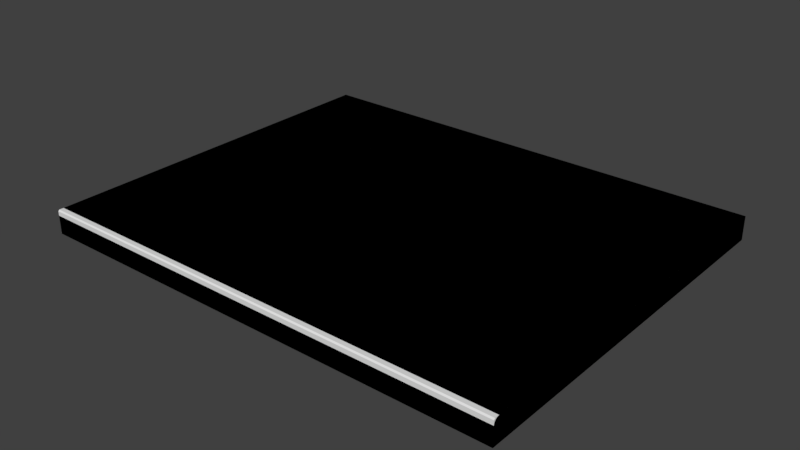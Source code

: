 # Source: Countertop.blend  (saved by Blender 2.78.0; exported with 4.5.12 LTS)
import bpy
from mathutils import Matrix  # noqa: F401  (used for matrix-valued properties, if any)

bpy.ops.wm.read_factory_settings(use_empty=True)
scene = bpy.context.scene
scene.name = 'Scene'

# ---- collections
col_collection_1 = bpy.data.collections.new('Collection 1'); scene.collection.children.link(col_collection_1)

# ---- world
world_world = bpy.data.worlds.new('World'); scene.world = world_world
world_world.color = (0.05088, 0.05088, 0.05088)
world_world.use_sun_shadow = False
world_world.sun_shadow_jitter_overblur = 0.0
world_world.cycles.sampling_method = 'MANUAL'

# ---- meshes
me_base_point = bpy.data.meshes.new('Base Point')
me_base_point.from_pydata([(0.0, 0.0, 0.0)], [], [])
me_base_point.use_remesh_preserve_volume = False
me_base_point.use_remesh_preserve_attributes = False
me_base_point.use_mirror_vertex_groups = False
me_base_point.update()
me_cove_dupont = bpy.data.meshes.new('Cove Dupont')
me_cove_dupont.from_pydata([(0.0, 0.0, 0.0), (0.0, -0.5715, 0.0), (0.762, -0.5715, 0.0), (0.762, 0.0, 0.0), (0.0, 0.0, 0.0381), (0.0, -0.5715, 0.0381), (0.762, -0.5715, 0.0381), (0.762, 0.0, 0.0381), (0.0, 0.0, 0.02368), (0.762, 0.0, 0.02368), (0.0, -0.5926, 0.0), (0.762, -0.5926, 0.0), (0.0, -0.5926, 0.02368), (0.762, -0.5926, 0.02368), (0.0, -0.5715, 0.01184), (0.762, -0.5715, 0.01184), (0.762, 0.0, 0.01184), (0.0, 0.0, 0.01184), (0.0, -0.5926, 0.01184), (0.762, -0.5926, 0.01184), (0.0, -0.6096, 0.0), (0.762, -0.6096, 0.0), (0.0, -0.585, 0.02368), (0.0, -0.5715, 0.03722), (0.0, -0.558, 0.02368), (0.0, -0.5715, 0.01189), (0.0, -0.5799, 0.02471), (0.0, -0.5755, 0.02764), (0.0, -0.5725, 0.03204), (0.762, -0.5715, 0.03722), (0.762, -0.585, 0.02368), (0.762, -0.5715, 0.01189), (0.762, -0.558, 0.02368), (0.762, -0.5725, 0.03204), (0.762, -0.5755, 0.02764), (0.762, -0.5799, 0.02471), (0.0, -0.6096, 0.002452), (0.0, -0.6002, 0.01184), (0.0, -0.6091, 0.005352), (0.0, -0.6078, 0.007969), (0.0, -0.6057, 0.01005), (0.0, -0.6031, 0.01138), (0.762, -0.6002, 0.01184), (0.762, -0.6096, 0.002452), (0.762, -0.6031, 0.01138), (0.762, -0.6057, 0.01005), (0.762, -0.6078, 0.007969), (0.762, -0.6091, 0.005352)], [], [(0, 3, 2, 1), (4, 5, 6, 7), (23, 29, 6, 5), (17, 14, 25, 24, 8), (15, 31, 30, 13, 19), (17, 16, 3, 0), (4, 7, 9, 8), (22, 25, 14, 18, 12), (30, 22, 12, 13), (18, 19, 13, 12), (15, 16, 9, 32, 31), (1, 2, 11, 10), (14, 1, 10, 18), (29, 32, 9, 7, 6), (2, 15, 19, 11), (18, 10, 20, 36, 38, 39, 40, 41, 37), (0, 1, 14, 17), (2, 3, 16, 15), (8, 9, 16, 17), (19, 18, 37, 42), (11, 19, 42, 44, 45, 46, 47, 43, 21), (10, 11, 21, 20), (22, 26, 27, 28, 23, 24, 25), (29, 33, 34, 35, 30, 31, 32), (29, 23, 28, 33), (33, 28, 27, 34), (34, 27, 26, 35), (35, 26, 22, 30), (8, 24, 23, 5, 4), (42, 37, 41, 44), (44, 41, 40, 45), (45, 40, 39, 46), (46, 39, 38, 47), (47, 38, 36, 43), (20, 21, 43, 36)])
me_cove_dupont.polygons.foreach_set('use_smooth', [True] * 35)
_uv = me_cove_dupont.uv_layers.new(name='UVMap')
_uv.uv.foreach_set('vector', [0.4633, 0.0, 0.4633, 0.625, 0.02895, 0.625, 0.02895, 5.59e-09, 0.8936, 0.625, 0.4633, 0.625, 0.4633, 9.778e-08, 0.8936, 0.0, 0.9844, 6.211e-10, 0.9844, 0.625, 0.9838, 0.625, 0.9838, 6.748e-10, 0.9425, 8.489e-10, 0.9425, 0.4688, 0.9424, 0.4688, 0.9335, 0.4576, 0.9335, 1.698e-09, 0.9315, 0.9688, 0.9315, 0.9688, 0.9405, 0.9799, 0.9405, 0.9861, 0.9315, 0.9861, 0.9135, 0.625, 0.9135, 0.0, 0.9225, 0.0, 0.9225, 0.625, 0.8936, 0.625, 0.8936, 0.0, 0.9045, 0.0, 0.9045, 0.625, 0.9335, 0.4799, 0.9424, 0.4688, 0.9425, 0.4688, 0.9425, 0.4861, 0.9335, 0.4861, 0.9572, 0.0, 0.9572, 0.625, 0.9515, 0.625, 0.9515, 0.0, 0.9838, 0.0, 0.9838, 0.625, 0.9748, 0.625, 0.9748, 7.262e-10, 0.9315, 0.9688, 0.9315, 0.5, 0.9405, 0.5, 0.9405, 0.9576, 0.9315, 0.9688, 0.02895, 5.59e-09, 0.02895, 0.625, 0.0129, 0.625, 0.0129, 5.796e-09, 0.9425, 0.4688, 0.9515, 0.4688, 0.9515, 0.4861, 0.9425, 0.4861, 0.9508, 0.9688, 0.9405, 0.9576, 0.9405, 0.5, 0.9515, 0.5, 0.9515, 0.9688, 0.9225, 0.9688, 0.9315, 0.9688, 0.9315, 0.9861, 0.9225, 0.9861, 0.9425, 0.4861, 0.9515, 0.4861, 0.9515, 0.5, 0.9496, 0.5, 0.9474, 0.4996, 0.9454, 0.4985, 0.9438, 0.4968, 0.9428, 0.4947, 0.9425, 0.4923, 0.9515, 0.0, 0.9515, 0.4688, 0.9425, 0.4688, 0.9425, 8.489e-10, 0.9225, 0.9688, 0.9225, 0.5, 0.9315, 0.5, 0.9315, 0.9688, 0.9045, 0.625, 0.9045, 0.0, 0.9135, 0.0, 0.9135, 0.625, 0.9748, 0.0, 0.9748, 0.625, 0.9691, 0.625, 0.9691, 0.0, 0.9225, 0.9861, 0.9315, 0.9861, 0.9315, 0.9923, 0.9312, 0.9947, 0.9301, 0.9968, 0.9286, 0.9985, 0.9266, 0.9996, 0.9244, 1.0, 0.9225, 1.0, 0.0129, 5.796e-09, 0.0129, 0.625, 4.53e-08, 0.625, 0.0, 5.962e-09, 0.9335, 0.4799, 0.9327, 0.4756, 0.9305, 0.472, 0.9271, 0.4696, 0.9232, 0.4688, 0.9335, 0.4576, 0.9424, 0.4688, 0.9508, 0.9688, 0.9469, 0.9696, 0.9435, 0.972, 0.9413, 0.9756, 0.9405, 0.9799, 0.9315, 0.9688, 0.9405, 0.9576, 0.9844, 0.625, 0.9844, 6.211e-10, 0.9884, 2.943e-10, 0.9884, 0.625, 0.9884, 0.625, 0.9884, 2.943e-10, 0.992, 0.0, 0.992, 0.625, 0.9648, 0.0, 0.9648, 0.625, 0.9612, 0.625, 0.9612, 0.0, 0.9612, 0.0, 0.9612, 0.625, 0.9572, 0.625, 0.9572, 0.0, 0.9335, 1.698e-09, 0.9335, 0.4576, 0.9232, 0.4688, 0.9225, 0.4688, 0.9225, 2.732e-09, 0.9691, 0.0, 0.9691, 0.625, 0.9669, 0.625, 0.9669, 0.0, 0.9669, 0.0, 0.9669, 0.625, 0.9648, 0.625, 0.9648, 0.0, 0.992, 0.625, 0.992, 6.488e-10, 0.9938, 5.04e-10, 0.9938, 0.625, 0.9938, 0.625, 0.9938, 5.04e-10, 0.9959, 3.322e-10, 0.9959, 0.625, 0.9959, 0.625, 0.9959, 3.322e-10, 0.9982, 1.504e-10, 0.9982, 0.625, 1.0, 0.0, 1.0, 0.625, 0.9982, 0.625, 0.9982, 1.504e-10])
me_cove_dupont.materials.append(None)
me_cove_dupont.use_remesh_preserve_volume = False
me_cove_dupont.use_remesh_preserve_attributes = False
me_cove_dupont.use_mirror_vertex_groups = False
me_cove_dupont.update()
me_triple_pencil = bpy.data.meshes.new('Triple Pencil')
me_triple_pencil.from_pydata([(0.0, 0.0, 0.0), (0.0, -0.5715, 0.0), (0.762, -0.5715, 0.0), (0.762, 0.0, 0.0), (0.0, 0.0, 0.0381), (0.762, 0.0, 0.0381), (0.0, 0.0, 0.0127), (0.0, 0.0, 0.0254), (0.0, -0.5715, 0.0254), (0.0, -0.5715, 0.0127), (0.762, -0.5715, 0.0254), (0.762, -0.5715, 0.0127), (0.762, 0.0, 0.0254), (0.762, 0.0, 0.0127), (0.0, -0.5906, 0.0), (0.762, -0.5906, 0.0), (0.0, -0.5906, 0.0127), (0.762, -0.5906, 0.0127), (0.0, -0.6096, 0.0), (0.762, -0.6096, 0.0), (0.0, -0.5715, 0.02645), (0.0, -0.5599, 0.0381), (0.0, -0.5709, 0.03005), (0.0, -0.5693, 0.0333), (0.0, -0.5667, 0.03588), (0.0, -0.5635, 0.03753), (0.762, -0.5599, 0.0381), (0.762, -0.5715, 0.02645), (0.762, -0.5635, 0.03753), (0.762, -0.5667, 0.03588), (0.762, -0.5693, 0.0333), (0.762, -0.5709, 0.03005), (0.0, -0.5906, 0.01375), (0.0, -0.579, 0.0254), (0.0, -0.5901, 0.01735), (0.0, -0.5884, 0.0206), (0.0, -0.5858, 0.02318), (0.0, -0.5826, 0.02483), (0.762, -0.579, 0.0254), (0.762, -0.5906, 0.01375), (0.762, -0.5826, 0.02483), (0.762, -0.5858, 0.02318), (0.762, -0.5884, 0.0206), (0.762, -0.5901, 0.01735), (0.0, -0.6096, 0.00105), (0.0, -0.598, 0.0127), (0.0, -0.609, 0.00465), (0.0, -0.6074, 0.007898), (0.0, -0.6048, 0.01048), (0.0, -0.6016, 0.01213), (0.762, -0.598, 0.0127), (0.762, -0.6096, 0.00105), (0.762, -0.6016, 0.01213), (0.762, -0.6048, 0.01048), (0.762, -0.6074, 0.007898), (0.762, -0.609, 0.00465)], [], [(0, 3, 2, 1), (8, 10, 27, 20), (4, 21, 26, 5), (10, 12, 5, 26, 28, 29, 30, 31, 27), (16, 17, 39, 32), (6, 13, 3, 0), (4, 5, 12, 7), (7, 12, 13, 6), (2, 3, 13, 11), (11, 13, 12, 10), (11, 10, 38, 40, 41, 42, 43, 39, 17), (18, 19, 51, 44), (0, 1, 9, 6), (6, 9, 8, 7), (14, 15, 19, 18), (10, 8, 33, 38), (1, 2, 15, 14), (9, 1, 14, 16), (8, 9, 16, 32, 34, 35, 36, 37, 33), (2, 11, 17, 15), (17, 16, 45, 50), (16, 14, 18, 44, 46, 47, 48, 49, 45), (15, 17, 50, 52, 53, 54, 55, 51, 19), (26, 21, 25, 28), (28, 25, 24, 29), (29, 24, 23, 30), (30, 23, 22, 31), (31, 22, 20, 27), (38, 33, 37, 40), (40, 37, 36, 41), (41, 36, 35, 42), (42, 35, 34, 43), (43, 34, 32, 39), (50, 45, 49, 52), (52, 49, 48, 53), (53, 48, 47, 54), (54, 47, 46, 55), (55, 46, 44, 51), (7, 8, 20, 22, 23, 24, 25, 21, 4)])
me_triple_pencil.polygons.foreach_set('use_smooth', [True] * 39)
_uv = me_triple_pencil.uv_layers.new(name='UVMap')
_uv.uv.foreach_set('vector', [0.4678, 0.0, 0.4678, 0.625, 0.02924, 0.625, 0.02924, 5.59e-09, 0.9874, 0.0, 0.9874, 0.625, 0.9866, 0.625, 0.9866, 6.363e-11, 0.8959, 0.625, 0.4756, 0.625, 0.4756, 9.778e-08, 0.8959, 0.0, 0.9349, 0.5312, 0.9349, 1.0, 0.9251, 1.0, 0.9251, 0.5408, 0.9256, 0.5379, 0.9268, 0.5352, 0.9288, 0.5331, 0.9313, 0.5317, 0.9341, 0.5312, 1.0, 0.0, 1.0, 0.625, 0.9992, 0.625, 0.9992, 6.363e-11, 0.9154, 0.625, 0.9154, 0.0, 0.9251, 0.0, 0.9251, 0.625, 0.8959, 0.625, 0.8959, 0.0, 0.9056, 0.0, 0.9056, 0.625, 0.9056, 0.625, 0.9056, 0.0, 0.9154, 0.0, 0.9154, 0.625, 0.9544, 0.5312, 0.9544, 1.0, 0.9446, 1.0, 0.9446, 0.5312, 0.9446, 0.5312, 0.9446, 1.0, 0.9349, 1.0, 0.9349, 0.5312, 0.9446, 0.5312, 0.9349, 0.5312, 0.9349, 0.5251, 0.9353, 0.5222, 0.9366, 0.5195, 0.9386, 0.5174, 0.941, 0.516, 0.9438, 0.5156, 0.9446, 0.5156, 0.9937, 0.0, 0.9937, 0.625, 0.9929, 0.625, 0.9929, 6.363e-11, 0.9544, 0.0, 0.9544, 0.4688, 0.9446, 0.4688, 0.9446, 9.107e-10, 0.9446, 9.107e-10, 0.9446, 0.4688, 0.9349, 0.4688, 0.9349, 1.821e-09, 0.01456, 5.777e-09, 0.01456, 0.625, 4.574e-08, 0.625, 0.0, 5.962e-09, 0.9544, 0.625, 0.9544, 1.111e-09, 0.96, 6.469e-10, 0.96, 0.625, 0.02924, 5.59e-09, 0.02924, 0.625, 0.01456, 0.625, 0.01456, 5.777e-09, 0.9446, 0.4688, 0.9544, 0.4688, 0.9544, 0.4844, 0.9446, 0.4844, 0.9349, 0.4688, 0.9446, 0.4688, 0.9446, 0.4844, 0.9438, 0.4844, 0.941, 0.484, 0.9386, 0.4826, 0.9366, 0.4805, 0.9353, 0.4778, 0.9349, 0.4749, 0.9544, 0.5312, 0.9446, 0.5312, 0.9446, 0.5156, 0.9544, 0.5156, 0.9678, 0.625, 0.9678, 1.102e-09, 0.9733, 6.469e-10, 0.9733, 0.625, 0.9446, 0.4844, 0.9544, 0.4844, 0.9544, 0.5, 0.9536, 0.5, 0.9508, 0.4995, 0.9483, 0.4982, 0.9463, 0.4961, 0.9451, 0.4934, 0.9446, 0.4904, 0.9544, 0.5156, 0.9446, 0.5156, 0.9446, 0.5096, 0.9451, 0.5066, 0.9463, 0.5039, 0.9483, 0.5018, 0.9508, 0.5005, 0.9536, 0.5, 0.9544, 0.5, 0.4756, 9.778e-08, 0.4756, 0.625, 0.4728, 0.625, 0.4728, 9.778e-08, 0.4728, 9.778e-08, 0.4728, 0.625, 0.4701, 0.625, 0.4701, 9.778e-08, 0.4701, 9.778e-08, 0.4701, 0.625, 0.4678, 0.625, 0.4678, 9.778e-08, 0.9812, 0.625, 0.9812, 5.072e-10, 0.9839, 2.891e-10, 0.9839, 0.625, 0.9839, 0.625, 0.9839, 2.891e-10, 0.9866, 6.363e-11, 0.9866, 0.625, 0.96, 0.625, 0.96, 6.469e-10, 0.9628, 4.161e-10, 0.9628, 0.625, 0.9628, 0.625, 0.9628, 4.161e-10, 0.9655, 1.932e-10, 0.9655, 0.625, 0.9655, 0.625, 0.9655, 1.932e-10, 0.9678, 0.0, 0.9678, 0.625, 0.9937, 0.625, 0.9937, 5.072e-10, 0.9964, 2.891e-10, 0.9964, 0.625, 0.9964, 0.625, 0.9964, 2.891e-10, 0.9992, 6.363e-11, 0.9992, 0.625, 0.9733, 0.625, 0.9733, 6.469e-10, 0.9761, 4.161e-10, 0.9761, 0.625, 0.9761, 0.625, 0.9761, 4.161e-10, 0.9788, 1.931e-10, 0.9788, 0.625, 0.9788, 0.625, 0.9788, 1.931e-10, 0.9812, 0.0, 0.9812, 0.625, 0.9874, 0.625, 0.9874, 5.072e-10, 0.9901, 2.891e-10, 0.9901, 0.625, 0.9901, 0.625, 0.9901, 2.891e-10, 0.9929, 6.363e-11, 0.9929, 0.625, 0.9349, 1.821e-09, 0.9349, 0.4688, 0.9341, 0.4688, 0.9313, 0.4683, 0.9288, 0.4669, 0.9268, 0.4648, 0.9256, 0.4621, 0.9251, 0.4592, 0.9251, 2.732e-09])
me_triple_pencil.materials.append(None)
me_triple_pencil.use_remesh_preserve_volume = False
me_triple_pencil.use_remesh_preserve_attributes = False
me_triple_pencil.use_mirror_vertex_groups = False
me_triple_pencil.update()
me_ogee = bpy.data.meshes.new('Ogee')
me_ogee.from_pydata([(0.0, 0.0, 0.0), (0.0, -0.5715, 0.0), (0.762, -0.5715, 0.0), (0.762, 0.0, 0.0), (0.0, 0.0, 0.0381), (0.0, -0.5715, 0.0381), (0.762, -0.5715, 0.0381), (0.762, 0.0, 0.0381), (0.0, 0.0, 0.01905), (0.762, 0.0, 0.01905), (0.0, -0.6096, 0.0), (0.762, -0.6096, 0.0), (0.0, -0.5901, 0.01905), (0.0, -0.5715, 0.03764), (0.0, -0.5529, 0.01905), (0.0, -0.5715, 0.0004592), (0.0, -0.5865, 0.01941), (0.0, -0.583, 0.02047), (0.0, -0.5798, 0.02218), (0.0, -0.5769, 0.0245), (0.0, -0.5746, 0.02731), (0.0, -0.5729, 0.03053), (0.0, -0.5719, 0.03401), (0.762, -0.5715, 0.03764), (0.762, -0.5901, 0.01905), (0.762, -0.5715, 0.0004592), (0.762, -0.5529, 0.01905), (0.762, -0.5719, 0.03401), (0.762, -0.5729, 0.03053), (0.762, -0.5746, 0.02731), (0.762, -0.5769, 0.0245), (0.762, -0.5798, 0.02218), (0.762, -0.583, 0.02047), (0.762, -0.5865, 0.01941), (0.0, -0.6096, 0.00183), (0.0, -0.5924, 0.01905), (0.0, -0.6092, 0.005662), (0.0, -0.6079, 0.009302), (0.0, -0.6058, 0.01257), (0.0, -0.6031, 0.01529), (0.0, -0.5999, 0.01734), (0.0, -0.5962, 0.01862), (0.762, -0.5924, 0.01905), (0.762, -0.6096, 0.00183), (0.762, -0.5962, 0.01862), (0.762, -0.5999, 0.01734), (0.762, -0.6031, 0.01529), (0.762, -0.6058, 0.01257), (0.762, -0.6079, 0.009302), (0.762, -0.6092, 0.005662)], [], [(0, 3, 2, 1), (4, 5, 6, 7), (13, 23, 6, 5), (0, 1, 15, 14, 8), (8, 9, 3, 0), (4, 7, 9, 8), (23, 26, 9, 7, 6), (12, 15, 1, 10, 34, 36, 37, 38, 39, 40, 41, 35), (24, 12, 35, 42), (1, 2, 11, 10), (8, 14, 13, 5, 4), (2, 3, 9, 26, 25), (12, 16, 17, 18, 19, 20, 21, 22, 13, 14, 15), (23, 27, 28, 29, 30, 31, 32, 33, 24, 25, 26), (23, 13, 22, 27), (27, 22, 21, 28), (28, 21, 20, 29), (29, 20, 19, 30), (30, 19, 18, 31), (31, 18, 17, 32), (32, 17, 16, 33), (33, 16, 12, 24), (2, 25, 24, 42, 44, 45, 46, 47, 48, 49, 43, 11), (42, 35, 41, 44), (44, 41, 40, 45), (45, 40, 39, 46), (46, 39, 38, 47), (47, 38, 37, 48), (48, 37, 36, 49), (49, 36, 34, 43), (10, 11, 43, 34)])
me_ogee.polygons.foreach_set('use_smooth', [True] * 31)
_uv = me_ogee.uv_layers.new(name='UVMap')
_uv.uv.foreach_set('vector', [0.469, 0.0, 0.469, 0.625, 0.02931, 0.625, 0.02931, 5.59e-09, 0.8964, 0.625, 0.469, 0.625, 0.469, 9.778e-08, 0.8964, 0.0, 0.9896, 0.625, 0.9896, 0.0, 0.9899, 0.0, 0.9899, 0.625, 0.9788, 0.0, 0.9788, 0.4688, 0.9784, 0.4688, 0.9641, 0.4535, 0.9641, 1.366e-09, 0.911, 0.625, 0.911, 0.0, 0.9257, 0.0, 0.9257, 0.625, 0.8964, 0.625, 0.8964, 0.0, 0.911, 0.0, 0.911, 0.625, 0.9498, 0.5312, 0.9641, 0.5465, 0.9641, 1.0, 0.9495, 1.0, 0.9495, 0.5312, 0.9641, 0.484, 0.9784, 0.4688, 0.9788, 0.4688, 0.9788, 0.5, 0.9774, 0.5, 0.9744, 0.4996, 0.9716, 0.4986, 0.9691, 0.4969, 0.967, 0.4947, 0.9654, 0.492, 0.9644, 0.489, 0.9641, 0.4859, 0.9386, 0.0, 0.9386, 0.625, 0.9369, 0.625, 0.9369, 0.0, 0.02931, 5.59e-09, 0.02931, 0.625, 4.585e-08, 0.625, 0.0, 5.962e-09, 0.9641, 1.366e-09, 0.9641, 0.4535, 0.9498, 0.4688, 0.9495, 0.4688, 0.9495, 2.732e-09, 0.9788, 0.5312, 0.9788, 1.0, 0.9641, 1.0, 0.9641, 0.5465, 0.9784, 0.5312, 0.9641, 0.484, 0.9638, 0.481, 0.963, 0.4782, 0.9617, 0.4755, 0.9599, 0.4732, 0.9578, 0.4713, 0.9553, 0.4699, 0.9526, 0.469, 0.9498, 0.4688, 0.9641, 0.4535, 0.9784, 0.4688, 0.9498, 0.5312, 0.9526, 0.531, 0.9553, 0.5301, 0.9578, 0.5287, 0.9599, 0.5268, 0.9617, 0.5245, 0.963, 0.5218, 0.9638, 0.519, 0.9641, 0.516, 0.9784, 0.5312, 0.9641, 0.5465, 0.9896, 0.0, 0.9896, 0.625, 0.9868, 0.625, 0.9868, 0.0, 0.9868, 0.0, 0.9868, 0.625, 0.984, 0.625, 0.984, 0.0, 0.984, 0.0, 0.984, 0.625, 0.9813, 0.625, 0.9813, 0.0, 0.9813, 0.0, 0.9813, 0.625, 0.9788, 0.625, 0.9788, 0.0, 0.9495, 0.0, 0.9495, 0.625, 0.9469, 0.625, 0.9469, 0.0, 0.9469, 0.0, 0.9469, 0.625, 0.9442, 0.625, 0.9442, 0.0, 0.9442, 0.0, 0.9442, 0.625, 0.9414, 0.625, 0.9414, 0.0, 0.9414, 0.0, 0.9414, 0.625, 0.9386, 0.625, 0.9386, 0.0, 0.9788, 0.5312, 0.9784, 0.5312, 0.9641, 0.516, 0.9641, 0.5141, 0.9644, 0.511, 0.9654, 0.508, 0.967, 0.5053, 0.9691, 0.5031, 0.9716, 0.5014, 0.9744, 0.5004, 0.9774, 0.5, 0.9788, 0.5, 0.9369, 0.0, 0.9369, 0.625, 0.934, 0.625, 0.934, 0.0, 0.934, 0.0, 0.934, 0.625, 0.931, 0.625, 0.931, 0.0, 0.931, 0.0, 0.931, 0.625, 0.9282, 0.625, 0.9282, 0.0, 0.9282, 0.0, 0.9282, 0.625, 0.9257, 0.625, 0.9257, 0.0, 0.9899, 0.625, 0.9899, 8.129e-10, 0.9927, 5.856e-10, 0.9927, 0.625, 0.9927, 0.625, 0.9927, 5.856e-10, 0.9957, 3.474e-10, 0.9957, 0.625, 0.9957, 0.625, 0.9957, 3.474e-10, 0.9986, 1.102e-10, 0.9986, 0.625, 1.0, 0.0, 1.0, 0.625, 0.9986, 0.625, 0.9986, 1.102e-10])
me_ogee.materials.append(None)
me_ogee.use_remesh_preserve_volume = False
me_ogee.use_remesh_preserve_attributes = False
me_ogee.use_mirror_vertex_groups = False
me_ogee.update()
me_full_bullnose = bpy.data.meshes.new('Full Bullnose')
me_full_bullnose.from_pydata([(0.0, 0.0, 0.0), (0.762, 0.0, 0.0), (0.0, 0.0, 0.0381), (0.762, 0.0, 0.0381), (0.0, -0.591, 0.0), (0.0, -0.6096, 0.01862), (0.0, -0.5946, 0.0003577), (0.0, -0.5981, 0.001417), (0.0, -0.6013, 0.003137), (0.0, -0.6041, 0.005452), (0.0, -0.6065, 0.008273), (0.0, -0.6082, 0.01149), (0.0, -0.6092, 0.01498), (0.762, -0.6096, 0.01862), (0.762, -0.591, 0.0), (0.762, -0.6092, 0.01498), (0.762, -0.6082, 0.01149), (0.762, -0.6065, 0.008273), (0.762, -0.6041, 0.005452), (0.762, -0.6013, 0.003137), (0.762, -0.5981, 0.001417), (0.762, -0.5946, 0.0003577), (0.0, -0.6096, 0.01948), (0.0, -0.591, 0.0381), (0.0, -0.6092, 0.02312), (0.0, -0.6082, 0.02661), (0.0, -0.6065, 0.02983), (0.0, -0.6041, 0.03265), (0.0, -0.6013, 0.03496), (0.0, -0.5981, 0.03668), (0.0, -0.5946, 0.03774), (0.762, -0.591, 0.0381), (0.762, -0.6096, 0.01948), (0.762, -0.5946, 0.03774), (0.762, -0.5981, 0.03668), (0.762, -0.6013, 0.03496), (0.762, -0.6041, 0.03265), (0.762, -0.6065, 0.02983), (0.762, -0.6082, 0.02661), (0.762, -0.6092, 0.02312)], [], [(5, 13, 32, 22), (13, 15, 16, 17, 18, 19, 20, 21, 14, 1, 3, 31, 33, 34, 35, 36, 37, 38, 39, 32), (0, 4, 6, 7, 8, 9, 10, 11, 12, 5, 22, 24, 25, 26, 27, 28, 29, 30, 23, 2), (2, 23, 31, 3), (2, 3, 1, 0), (4, 14, 21, 6), (6, 21, 20, 7), (7, 20, 19, 8), (8, 19, 18, 9), (9, 18, 17, 10), (10, 17, 16, 11), (11, 16, 15, 12), (12, 15, 13, 5), (31, 23, 30, 33), (33, 30, 29, 34), (34, 29, 28, 35), (35, 28, 27, 36), (36, 27, 26, 37), (37, 26, 25, 38), (38, 25, 24, 39), (39, 24, 22, 32), (0, 1, 14, 4)])
me_full_bullnose.polygons.foreach_set('use_smooth', [True] * 22)
_uv = me_full_bullnose.uv_layers.new(name='UVMap')
_uv.uv.foreach_set('vector', [0.9913, 0.625, 0.9913, 0.0, 0.992, 0.0, 0.992, 0.625, 0.9681, 0.5, 0.9652, 0.4997, 0.9625, 0.4988, 0.96, 0.4974, 0.9578, 0.4955, 0.956, 0.4932, 0.9547, 0.4906, 0.9539, 0.4877, 0.9536, 0.4847, 0.9536, 0.0, 0.9832, 4.309e-09, 0.9832, 0.4847, 0.9829, 0.4877, 0.9821, 0.4906, 0.9808, 0.4932, 0.979, 0.4955, 0.9768, 0.4974, 0.9743, 0.4988, 0.9716, 0.4997, 0.9687, 0.5, 0.9536, 1.0, 0.9536, 0.5153, 0.9539, 0.5123, 0.9547, 0.5094, 0.956, 0.5068, 0.9578, 0.5045, 0.96, 0.5026, 0.9625, 0.5012, 0.9652, 0.5003, 0.9681, 0.5, 0.9687, 0.5, 0.9716, 0.5003, 0.9743, 0.5012, 0.9768, 0.5026, 0.979, 0.5045, 0.9808, 0.5068, 0.9821, 0.5094, 0.9829, 0.5123, 0.9832, 0.5153, 0.9832, 1.0, 0.462, 3.676e-08, 0.9108, 1.047e-09, 0.9108, 0.625, 0.462, 0.625, 0.9239, 0.625, 0.9239, 0.0, 0.9536, 0.0, 0.9536, 0.625, 0.01316, 3.599e-08, 0.01316, 0.625, 0.01034, 0.625, 0.01034, 3.621e-08, 0.01034, 3.621e-08, 0.01034, 0.625, 0.007512, 0.625, 0.007512, 3.644e-08, 0.007512, 3.644e-08, 0.007512, 0.625, 0.004775, 0.625, 0.004775, 3.666e-08, 0.004775, 3.666e-08, 0.004775, 0.625, 0.002239, 0.625, 0.002238, 3.686e-08, 0.002238, 3.686e-08, 0.002239, 0.625, 4.639e-08, 0.625, 0.0, 3.704e-08, 0.9832, 0.625, 0.9832, 0.0, 0.9857, 0.0, 0.9857, 0.625, 0.9857, 0.625, 0.9857, 0.0, 0.9884, 0.0, 0.9884, 0.625, 0.9884, 0.625, 0.9884, 0.0, 0.9913, 0.0, 0.9913, 0.625, 0.9108, 0.625, 0.9108, 1.047e-09, 0.9136, 8.231e-10, 0.9136, 0.625, 0.9136, 0.625, 0.9136, 8.231e-10, 0.9164, 5.977e-10, 0.9164, 0.625, 0.9164, 0.625, 0.9164, 5.977e-10, 0.9191, 3.799e-10, 0.9191, 0.625, 0.9191, 0.625, 0.9191, 3.799e-10, 0.9217, 1.781e-10, 0.9217, 0.625, 0.9217, 0.625, 0.9217, 1.781e-10, 0.9239, 0.0, 0.9239, 0.625, 1.0, 0.0, 1.0, 0.625, 0.9975, 0.625, 0.9975, 0.0, 0.9975, 0.0, 0.9975, 0.625, 0.9948, 0.625, 0.9948, 0.0, 0.9948, 0.0, 0.9948, 0.625, 0.992, 0.625, 0.992, 0.0, 0.462, 0.0, 0.462, 0.625, 0.01316, 0.625, 0.01316, 3.599e-08])
me_full_bullnose.materials.append(None)
me_full_bullnose.use_remesh_preserve_volume = False
me_full_bullnose.use_remesh_preserve_attributes = False
me_full_bullnose.use_mirror_vertex_groups = False
me_full_bullnose.update()
me_1_4_bevel = bpy.data.meshes.new('1/4 Bevel')
me_1_4_bevel.from_pydata([(0.0, 0.0, 0.0), (0.0, -0.6096, 0.0), (0.762, -0.6096, 0.0), (0.762, 0.0, 0.0), (0.0, 0.0, 0.0381), (0.762, 0.0, 0.0381), (0.0, -0.6096, 0.0292), (0.0, -0.6007, 0.0381), (0.762, -0.6007, 0.0381), (0.762, -0.6096, 0.0292)], [], [(0, 3, 2, 1), (1, 2, 9, 6), (4, 7, 8, 5), (2, 3, 5, 8, 9), (4, 5, 3, 0), (8, 7, 6, 9), (0, 1, 6, 7, 4)])
me_1_4_bevel.polygons.foreach_set('use_smooth', [True] * 7)
_uv = me_1_4_bevel.uv_layers.new(name='UVMap')
_uv.uv.foreach_set('vector', [0.9204, 0.0, 0.9204, 0.625, 0.4602, 0.625, 0.4602, 5.962e-09, 0.978, 0.625, 0.978, 0.0, 1.0, 0.0, 1.0, 0.625, 0.4602, 0.625, 0.006719, 0.625, 0.006718, 4.889e-08, 0.4602, 0.0, 0.9492, 1.0, 0.9492, 0.5, 0.978, 0.5, 0.978, 0.9927, 0.9712, 1.0, 0.9204, 0.625, 0.9204, 0.0, 0.9492, 0.0, 0.9492, 0.625, 0.006718, 4.889e-08, 0.006719, 0.625, 1.35e-07, 0.625, 0.0, 4.889e-08, 0.978, 0.0, 0.978, 0.5, 0.9559, 0.5, 0.9492, 0.4927, 0.9492, 2.732e-09])
me_1_4_bevel.materials.append(None)
me_1_4_bevel.use_remesh_preserve_volume = False
me_1_4_bevel.use_remesh_preserve_attributes = False
me_1_4_bevel.use_mirror_vertex_groups = False
me_1_4_bevel.update()
me_1_2_bullnose = bpy.data.meshes.new('1/2 Bullnose')
me_1_2_bullnose.from_pydata([(0.0, 0.0, 0.0), (0.0, -0.6096, 0.0), (0.762, -0.6096, 0.0), (0.762, 0.0, 0.0), (0.0, 0.0, 0.0381), (0.762, 0.0, 0.0381), (0.0, -0.6096, 0.01794), (0.0, -0.5894, 0.0381), (0.0, -0.6092, 0.02188), (0.0, -0.6081, 0.02566), (0.0, -0.6062, 0.02914), (0.0, -0.6037, 0.0322), (0.0, -0.6006, 0.0347), (0.0, -0.5972, 0.03657), (0.0, -0.5934, 0.03771), (0.762, -0.5894, 0.0381), (0.762, -0.6096, 0.01794), (0.762, -0.5934, 0.03771), (0.762, -0.5972, 0.03657), (0.762, -0.6006, 0.0347), (0.762, -0.6037, 0.0322), (0.762, -0.6062, 0.02914), (0.762, -0.6081, 0.02566), (0.762, -0.6092, 0.02188)], [], [(0, 3, 2, 1), (1, 2, 16, 6), (4, 7, 15, 5), (2, 3, 5, 15, 17, 18, 19, 20, 21, 22, 23, 16), (4, 5, 3, 0), (15, 7, 14, 17), (17, 14, 13, 18), (18, 13, 12, 19), (19, 12, 11, 20), (20, 11, 10, 21), (21, 10, 9, 22), (22, 9, 8, 23), (23, 8, 6, 16), (0, 1, 6, 8, 9, 10, 11, 12, 13, 14, 7, 4)])
me_1_2_bullnose.polygons.foreach_set('use_smooth', [True] * 14)
_uv = me_1_2_bullnose.uv_layers.new(name='UVMap')
_uv.uv.foreach_set('vector', [0.4657, 0.0, 0.4657, 0.625, 4.554e-08, 0.625, 0.0, 5.962e-09, 0.9459, 0.625, 0.9459, 0.0, 0.9593, 0.0, 0.9593, 0.625, 0.4657, 3.656e-08, 0.9052, 9.412e-10, 0.9052, 0.625, 0.4657, 0.625, 1.0, 0.0, 1.0, 0.5, 0.9709, 0.5, 0.9709, 0.01653, 0.9712, 0.01331, 0.9721, 0.01021, 0.9735, 0.007347, 0.9754, 0.004842, 0.9777, 0.002786, 0.9804, 0.001258, 0.9833, 0.0003177, 0.9863, 0.0, 0.9168, 0.625, 0.9168, 0.0, 0.9459, 0.0, 0.9459, 0.625, 0.9052, 0.625, 0.9052, 9.412e-10, 0.9082, 6.983e-10, 0.9082, 0.625, 0.9082, 0.625, 0.9082, 6.983e-10, 0.9112, 4.543e-10, 0.9112, 0.625, 0.9112, 0.625, 0.9112, 4.543e-10, 0.9141, 2.185e-10, 0.9141, 0.625, 0.9141, 0.625, 0.9141, 2.185e-10, 0.9168, 0.0, 0.9168, 0.625, 0.9709, 0.0, 0.9709, 0.625, 0.9682, 0.625, 0.9682, 0.0, 0.9682, 0.0, 0.9682, 0.625, 0.9653, 0.625, 0.9653, 0.0, 0.9653, 0.0, 0.9653, 0.625, 0.9623, 0.625, 0.9623, 0.0, 0.9623, 0.0, 0.9623, 0.625, 0.9593, 0.625, 0.9593, 0.0, 1.0, 0.5, 1.0, 1.0, 0.9863, 1.0, 0.9833, 0.9997, 0.9804, 0.9987, 0.9777, 0.9972, 0.9754, 0.9952, 0.9735, 0.9927, 0.9721, 0.9898, 0.9712, 0.9867, 0.9709, 0.9835, 0.9709, 0.5])
me_1_2_bullnose.materials.append(None)
me_1_2_bullnose.use_remesh_preserve_volume = False
me_1_2_bullnose.use_remesh_preserve_attributes = False
me_1_2_bullnose.use_mirror_vertex_groups = False
me_1_2_bullnose.update()
me_1_4_round = bpy.data.meshes.new('1/4 Round')
me_1_4_round.from_pydata([(0.0, 0.0, 0.0), (0.0, -0.6096, 0.0), (0.762, -0.6096, 0.0), (0.762, 0.0, 0.0), (0.0, 0.0, 0.0381), (0.762, 0.0, 0.0381), (0.0, -0.6096, 0.02905), (0.0, -0.6006, 0.0381), (0.0, -0.6094, 0.03082), (0.0, -0.6089, 0.03251), (0.0, -0.6081, 0.03408), (0.0, -0.6069, 0.03545), (0.0, -0.6056, 0.03657), (0.0, -0.604, 0.03741), (0.0, -0.6023, 0.03793), (0.762, -0.6006, 0.0381), (0.762, -0.6096, 0.02905), (0.762, -0.6023, 0.03793), (0.762, -0.604, 0.03741), (0.762, -0.6056, 0.03657), (0.762, -0.6069, 0.03545), (0.762, -0.6081, 0.03408), (0.762, -0.6089, 0.03251), (0.762, -0.6094, 0.03082)], [], [(0, 3, 2, 1), (1, 2, 16, 6), (4, 7, 15, 5), (2, 3, 5, 15, 17, 18, 19, 20, 21, 22, 23, 16), (4, 5, 3, 0), (15, 7, 14, 17), (17, 14, 13, 18), (18, 13, 12, 19), (19, 12, 11, 20), (20, 11, 10, 21), (21, 10, 9, 22), (22, 9, 8, 23), (23, 8, 6, 16), (0, 1, 6, 8, 9, 10, 11, 12, 13, 14, 7, 4)])
me_1_4_round.polygons.foreach_set('use_smooth', [True] * 14)
_uv = me_1_4_round.uv_layers.new(name='UVMap')
_uv.uv.foreach_set('vector', [0.464, 0.0, 0.464, 0.625, 4.537e-08, 0.625, 0.0, 5.962e-09, 0.971, 0.0, 0.971, 0.625, 0.9494, 0.625, 0.9494, 1.755e-09, 0.464, 3.671e-08, 0.91, 4.225e-10, 0.91, 0.625, 0.464, 0.625, 0.971, 1.0, 0.971, 0.5, 1.0, 0.5, 1.0, 0.9926, 0.9999, 0.994, 0.9995, 0.9954, 0.9988, 0.9967, 0.998, 0.9978, 0.9969, 0.9987, 0.9957, 0.9994, 0.9945, 0.9999, 0.9931, 1.0, 0.9152, 0.625, 0.9152, 0.0, 0.9442, 0.0, 0.9442, 0.625, 0.91, 0.625, 0.91, 4.225e-10, 0.9114, 3.135e-10, 0.9114, 0.625, 0.9114, 0.625, 0.9114, 3.135e-10, 0.9127, 2.04e-10, 0.9127, 0.625, 0.9127, 0.625, 0.9127, 2.04e-10, 0.914, 9.81e-11, 0.914, 0.625, 0.914, 0.625, 0.914, 9.81e-11, 0.9152, 0.0, 0.9152, 0.625, 0.9442, 0.625, 0.9442, 2.179e-09, 0.9454, 2.08e-09, 0.9454, 0.625, 0.9454, 0.625, 0.9454, 2.08e-09, 0.9467, 1.974e-09, 0.9467, 0.625, 0.9467, 0.625, 0.9467, 1.974e-09, 0.9481, 1.864e-09, 0.9481, 0.625, 0.9481, 0.625, 0.9481, 1.864e-09, 0.9494, 1.755e-09, 0.9494, 0.625, 1.0, 0.0, 1.0, 0.5, 0.9779, 0.5, 0.9765, 0.4999, 0.9753, 0.4994, 0.9741, 0.4987, 0.973, 0.4978, 0.9722, 0.4967, 0.9715, 0.4954, 0.9711, 0.494, 0.971, 0.4926, 0.971, 4.719e-09])
me_1_4_round.materials.append(None)
me_1_4_round.use_remesh_preserve_volume = False
me_1_4_round.use_remesh_preserve_attributes = False
me_1_4_round.use_mirror_vertex_groups = False
me_1_4_round.update()
me_eased_countertop = bpy.data.meshes.new('Eased Countertop')
me_eased_countertop.from_pydata([(0.0, 0.0, 0.0), (0.762, 0.0, 0.0), (0.0, 0.0, 0.0381), (0.762, 0.0, 0.0381), (0.0, -0.6077, 0.0), (0.0, -0.6096, 0.001938), (0.762, -0.6096, 0.001938), (0.762, -0.6077, 0.0), (0.0, -0.6096, 0.03616), (0.0, -0.6077, 0.0381), (0.762, -0.6077, 0.0381), (0.762, -0.6096, 0.03616)], [], [(5, 6, 11, 8), (6, 7, 1, 3, 10, 11), (0, 4, 5, 8, 9, 2), (2, 9, 10, 3), (2, 3, 1, 0), (4, 7, 6, 5), (10, 9, 8, 11), (0, 1, 7, 4)])
me_eased_countertop.polygons.foreach_set('use_smooth', [True] * 8)
_uv = me_eased_countertop.uv_layers.new(name='UVMap')
_uv.uv.foreach_set('vector', [0.9441, 0.625, 0.9441, 0.0, 0.9699, 0.0, 0.9699, 0.625, 0.9728, 0.5, 0.9713, 0.4984, 0.9713, 0.0, 1.0, 4.769e-09, 1.0, 0.4984, 0.9985, 0.5, 0.9713, 1.0, 0.9713, 0.5016, 0.9728, 0.5, 0.9985, 0.5, 1.0, 0.5016, 1.0, 1.0, 0.457, 0.625, 1.345e-07, 0.625, 0.0, 4.889e-08, 0.457, 0.0, 0.914, 0.625, 0.914, 0.0, 0.9427, 0.0, 0.9427, 0.625, 0.9427, 0.625, 0.9427, 0.0, 0.9441, 0.0, 0.9441, 0.625, 0.9713, 0.0, 0.9713, 0.625, 0.9699, 0.625, 0.9699, 0.0, 0.914, 0.0, 0.914, 0.625, 0.457, 0.625, 0.457, 5.943e-09])
me_eased_countertop.materials.append(None)
me_eased_countertop.use_remesh_preserve_volume = False
me_eased_countertop.use_remesh_preserve_attributes = False
me_eased_countertop.use_mirror_vertex_groups = False
me_eased_countertop.update()
me_cage = bpy.data.meshes.new('CAGE')
me_cage.from_pydata([(0.0, 0.0, 0.0), (0.0, 0.6096, 0.0), (0.6096, 0.6096, 0.0), (0.6096, 0.0, 0.0), (0.0, 0.0, 0.6096), (0.0, 0.6096, 0.6096), (0.6096, 0.6096, 0.6096), (0.6096, 0.0, 0.6096)], [], [(0, 1, 2, 3), (4, 7, 6, 5), (0, 4, 5, 1), (1, 5, 6, 2), (2, 6, 7, 3), (4, 0, 3, 7)])
me_cage.use_remesh_preserve_volume = False
me_cage.use_remesh_preserve_attributes = False
me_cage.use_mirror_vertex_groups = False
me_cage.update()

# ---- objects
ob_bpassembly_countertop = bpy.data.objects.new('BPASSEMBLY.Countertop', me_base_point)
ob_vpdimz_countertop = bpy.data.objects.new('VPDIMZ.Countertop', None)
ob_vpdimy_countertop = bpy.data.objects.new('VPDIMY.Countertop', None)
ob_vpdimx_countertop = bpy.data.objects.new('VPDIMX.Countertop', None)
ob_mesh_countertop_cove_dupont = bpy.data.objects.new('MESH.Countertop.Cove Dupont', me_cove_dupont)
ob_mesh_countertop_triple_pencil = bpy.data.objects.new('MESH.Countertop.Triple Pencil', me_triple_pencil)
ob_mesh_countertop_ogee = bpy.data.objects.new('MESH.Countertop.Ogee', me_ogee)
ob_mesh_countertop_full_bullnose = bpy.data.objects.new('MESH.Countertop.Full Bullnose', me_full_bullnose)
ob_mesh_countertop_1_4_bevel = bpy.data.objects.new('MESH.Countertop.1/4 Bevel', me_1_4_bevel)
ob_mesh_countertop_1_2_bullnose = bpy.data.objects.new('MESH.Countertop.1/2 Bullnose', me_1_2_bullnose)
ob_mesh_countertop_1_4_round = bpy.data.objects.new('MESH.Countertop.1/4 Round', me_1_4_round)
ob_mesh_countertop_eased_countertop = bpy.data.objects.new('MESH.Countertop.Eased Countertop', me_eased_countertop)
ob_cage_countertop_cage = bpy.data.objects.new('CAGE.Countertop.CAGE', me_cage)

# ---- transforms, parenting, visibility, modifiers, constraints
ob_bpassembly_countertop.location = (0.0, 0.0, 0.0)
ob_bpassembly_countertop.lineart.crease_threshold = 0.0
ob_vpdimz_countertop.parent = ob_bpassembly_countertop
ob_vpdimz_countertop.location = (0.0, 0.0, 0.0381)
ob_vpdimz_countertop.lock_location = (True, True, False)
ob_vpdimz_countertop.empty_display_size = 0.3048
ob_vpdimz_countertop.empty_image_offset = (0.0, 0.0)
ob_vpdimz_countertop.lineart.crease_threshold = 0.0
ob_vpdimy_countertop.parent = ob_bpassembly_countertop
ob_vpdimy_countertop.location = (0.0, -0.6096, 0.0)
ob_vpdimy_countertop.lock_location = (True, False, True)
ob_vpdimy_countertop.empty_display_size = 0.3048
ob_vpdimy_countertop.empty_image_offset = (0.0, 0.0)
ob_vpdimy_countertop.lineart.crease_threshold = 0.0
ob_vpdimx_countertop.parent = ob_bpassembly_countertop
ob_vpdimx_countertop.location = (0.762, 0.0, 0.0)
ob_vpdimx_countertop.lock_location = (False, True, True)
ob_vpdimx_countertop.empty_display_size = 0.3048
ob_vpdimx_countertop.empty_image_offset = (0.0, 0.0)
ob_vpdimx_countertop.lineart.crease_threshold = 0.0
ob_mesh_countertop_cove_dupont.parent = ob_bpassembly_countertop
ob_mesh_countertop_cove_dupont.location = (0.0, 0.0, 0.0)
ob_mesh_countertop_cove_dupont.lock_location = (True, True, True)
ob_mesh_countertop_cove_dupont.lineart.crease_threshold = 0.0
_vg = ob_mesh_countertop_cove_dupont.vertex_groups.new(name='X Dimension')
_vg = ob_mesh_countertop_cove_dupont.vertex_groups.new(name='Y Dimension')
_vg = ob_mesh_countertop_cove_dupont.vertex_groups.new(name='Z Dimension')
_m = ob_mesh_countertop_cove_dupont.modifiers.new('Hook-VPDIMX.Countertop', 'HOOK')
_m.center = (0.762, 0.0, 0.0)
_m.matrix_inverse = ((1.0, 0.0, 0.0, -0.762), (0.0, 1.0, 0.0, 0.0), (0.0, 0.0, 1.0, 0.0), (0.0, 0.0, 0.0, 1.0))
_m.object = ob_vpdimx_countertop
_m = ob_mesh_countertop_cove_dupont.modifiers.new('Hook-VPDIMY.Countertop', 'HOOK')
_m.center = (0.0, -0.6096, 0.0)
_m.matrix_inverse = ((1.0, 0.0, 0.0, 0.0), (0.0, 1.0, 0.0, 0.6096), (0.0, 0.0, 1.0, 0.0), (0.0, 0.0, 0.0, 1.0))
_m.object = ob_vpdimy_countertop
_m = ob_mesh_countertop_cove_dupont.modifiers.new('EdgeSplit', 'EDGE_SPLIT')
ob_mesh_countertop_triple_pencil.parent = ob_bpassembly_countertop
ob_mesh_countertop_triple_pencil.location = (0.0, 0.0, 0.0)
ob_mesh_countertop_triple_pencil.lock_location = (True, True, True)
ob_mesh_countertop_triple_pencil.lineart.crease_threshold = 0.0
_vg = ob_mesh_countertop_triple_pencil.vertex_groups.new(name='X Dimension')
_vg = ob_mesh_countertop_triple_pencil.vertex_groups.new(name='Y Dimension')
_vg = ob_mesh_countertop_triple_pencil.vertex_groups.new(name='Z Dimension')
_m = ob_mesh_countertop_triple_pencil.modifiers.new('Hook-VPDIMX.Countertop', 'HOOK')
_m.center = (0.762, 0.0, 0.0)
_m.matrix_inverse = ((1.0, 0.0, 0.0, -0.762), (0.0, 1.0, 0.0, 0.0), (0.0, 0.0, 1.0, 0.0), (0.0, 0.0, 0.0, 1.0))
_m.object = ob_vpdimx_countertop
_m = ob_mesh_countertop_triple_pencil.modifiers.new('Hook-VPDIMY.Countertop', 'HOOK')
_m.center = (0.0, -0.6096, 0.0)
_m.matrix_inverse = ((1.0, 0.0, 0.0, 0.0), (0.0, 1.0, 0.0, 0.6096), (0.0, 0.0, 1.0, 0.0), (0.0, 0.0, 0.0, 1.0))
_m.object = ob_vpdimy_countertop
_m = ob_mesh_countertop_triple_pencil.modifiers.new('EdgeSplit', 'EDGE_SPLIT')
ob_mesh_countertop_ogee.parent = ob_bpassembly_countertop
ob_mesh_countertop_ogee.location = (0.0, 0.0, 0.0)
ob_mesh_countertop_ogee.lock_location = (True, True, True)
ob_mesh_countertop_ogee.lineart.crease_threshold = 0.0
_vg = ob_mesh_countertop_ogee.vertex_groups.new(name='X Dimension')
_vg = ob_mesh_countertop_ogee.vertex_groups.new(name='Y Dimension')
_vg = ob_mesh_countertop_ogee.vertex_groups.new(name='Z Dimension')
_m = ob_mesh_countertop_ogee.modifiers.new('Hook-VPDIMX.Countertop', 'HOOK')
_m.center = (0.762, 0.0, 0.0)
_m.matrix_inverse = ((1.0, 0.0, 0.0, -0.762), (0.0, 1.0, 0.0, 0.0), (0.0, 0.0, 1.0, 0.0), (0.0, 0.0, 0.0, 1.0))
_m.object = ob_vpdimx_countertop
_m = ob_mesh_countertop_ogee.modifiers.new('Hook-VPDIMY.Countertop', 'HOOK')
_m.center = (0.0, -0.6096, 0.0)
_m.matrix_inverse = ((1.0, 0.0, 0.0, 0.0), (0.0, 1.0, 0.0, 0.6096), (0.0, 0.0, 1.0, 0.0), (0.0, 0.0, 0.0, 1.0))
_m.object = ob_vpdimy_countertop
_m = ob_mesh_countertop_ogee.modifiers.new('EdgeSplit', 'EDGE_SPLIT')
ob_mesh_countertop_full_bullnose.parent = ob_bpassembly_countertop
ob_mesh_countertop_full_bullnose.location = (0.0, 0.0, 0.0)
ob_mesh_countertop_full_bullnose.lock_location = (True, True, True)
ob_mesh_countertop_full_bullnose.lineart.crease_threshold = 0.0
_vg = ob_mesh_countertop_full_bullnose.vertex_groups.new(name='X Dimension')
_vg = ob_mesh_countertop_full_bullnose.vertex_groups.new(name='Y Dimension')
_vg = ob_mesh_countertop_full_bullnose.vertex_groups.new(name='Z Dimension')
_m = ob_mesh_countertop_full_bullnose.modifiers.new('Hook-VPDIMX.Countertop', 'HOOK')
_m.center = (0.762, 0.0, 0.0)
_m.matrix_inverse = ((1.0, 0.0, 0.0, -0.762), (0.0, 1.0, 0.0, 0.0), (0.0, 0.0, 1.0, 0.0), (0.0, 0.0, 0.0, 1.0))
_m.object = ob_vpdimx_countertop
_m = ob_mesh_countertop_full_bullnose.modifiers.new('Hook-VPDIMY.Countertop', 'HOOK')
_m.center = (0.0, -0.6096, 0.0)
_m.matrix_inverse = ((1.0, 0.0, 0.0, 0.0), (0.0, 1.0, 0.0, 0.6096), (0.0, 0.0, 1.0, 0.0), (0.0, 0.0, 0.0, 1.0))
_m.object = ob_vpdimy_countertop
_m = ob_mesh_countertop_full_bullnose.modifiers.new('EdgeSplit', 'EDGE_SPLIT')
ob_mesh_countertop_1_4_bevel.parent = ob_bpassembly_countertop
ob_mesh_countertop_1_4_bevel.location = (0.0, 0.0, 0.0)
ob_mesh_countertop_1_4_bevel.lock_location = (True, True, True)
ob_mesh_countertop_1_4_bevel.lineart.crease_threshold = 0.0
_vg = ob_mesh_countertop_1_4_bevel.vertex_groups.new(name='X Dimension')
_vg = ob_mesh_countertop_1_4_bevel.vertex_groups.new(name='Y Dimension')
_vg = ob_mesh_countertop_1_4_bevel.vertex_groups.new(name='Z Dimension')
_m = ob_mesh_countertop_1_4_bevel.modifiers.new('Hook-VPDIMX.Countertop', 'HOOK')
_m.center = (0.762, 0.0, 0.0)
_m.matrix_inverse = ((1.0, 0.0, 0.0, -0.762), (0.0, 1.0, 0.0, 0.0), (0.0, 0.0, 1.0, 0.0), (0.0, 0.0, 0.0, 1.0))
_m.object = ob_vpdimx_countertop
_m = ob_mesh_countertop_1_4_bevel.modifiers.new('Hook-VPDIMY.Countertop', 'HOOK')
_m.center = (0.0, -0.6096, 0.0)
_m.matrix_inverse = ((1.0, 0.0, 0.0, 0.0), (0.0, 1.0, 0.0, 0.6096), (0.0, 0.0, 1.0, 0.0), (0.0, 0.0, 0.0, 1.0))
_m.object = ob_vpdimy_countertop
_m = ob_mesh_countertop_1_4_bevel.modifiers.new('EdgeSplit', 'EDGE_SPLIT')
ob_mesh_countertop_1_2_bullnose.parent = ob_bpassembly_countertop
ob_mesh_countertop_1_2_bullnose.location = (0.0, 0.0, 0.0)
ob_mesh_countertop_1_2_bullnose.lock_location = (True, True, True)
ob_mesh_countertop_1_2_bullnose.lineart.crease_threshold = 0.0
_vg = ob_mesh_countertop_1_2_bullnose.vertex_groups.new(name='X Dimension')
_vg = ob_mesh_countertop_1_2_bullnose.vertex_groups.new(name='Y Dimension')
_vg = ob_mesh_countertop_1_2_bullnose.vertex_groups.new(name='Z Dimension')
_m = ob_mesh_countertop_1_2_bullnose.modifiers.new('Hook-VPDIMX.Countertop', 'HOOK')
_m.center = (0.762, 0.0, 0.0)
_m.matrix_inverse = ((1.0, 0.0, 0.0, -0.762), (0.0, 1.0, 0.0, 0.0), (0.0, 0.0, 1.0, 0.0), (0.0, 0.0, 0.0, 1.0))
_m.object = ob_vpdimx_countertop
_m = ob_mesh_countertop_1_2_bullnose.modifiers.new('Hook-VPDIMY.Countertop', 'HOOK')
_m.center = (0.0, -0.6096, 0.0)
_m.matrix_inverse = ((1.0, 0.0, 0.0, 0.0), (0.0, 1.0, 0.0, 0.6096), (0.0, 0.0, 1.0, 0.0), (0.0, 0.0, 0.0, 1.0))
_m.object = ob_vpdimy_countertop
_m = ob_mesh_countertop_1_2_bullnose.modifiers.new('EdgeSplit', 'EDGE_SPLIT')
ob_mesh_countertop_1_4_round.parent = ob_bpassembly_countertop
ob_mesh_countertop_1_4_round.location = (0.0, 0.0, 0.0)
ob_mesh_countertop_1_4_round.lock_location = (True, True, True)
ob_mesh_countertop_1_4_round.lineart.crease_threshold = 0.0
_vg = ob_mesh_countertop_1_4_round.vertex_groups.new(name='X Dimension')
_vg = ob_mesh_countertop_1_4_round.vertex_groups.new(name='Y Dimension')
_vg = ob_mesh_countertop_1_4_round.vertex_groups.new(name='Z Dimension')
_m = ob_mesh_countertop_1_4_round.modifiers.new('Hook-VPDIMX.Countertop', 'HOOK')
_m.center = (0.762, 0.0, 0.0)
_m.matrix_inverse = ((1.0, 0.0, 0.0, -0.762), (0.0, 1.0, 0.0, 0.0), (0.0, 0.0, 1.0, 0.0), (0.0, 0.0, 0.0, 1.0))
_m.object = ob_vpdimx_countertop
_m = ob_mesh_countertop_1_4_round.modifiers.new('Hook-VPDIMY.Countertop', 'HOOK')
_m.center = (0.0, -0.6096, 0.0)
_m.matrix_inverse = ((1.0, 0.0, 0.0, 0.0), (0.0, 1.0, 0.0, 0.6096), (0.0, 0.0, 1.0, 0.0), (0.0, 0.0, 0.0, 1.0))
_m.object = ob_vpdimy_countertop
_m = ob_mesh_countertop_1_4_round.modifiers.new('EdgeSplit', 'EDGE_SPLIT')
ob_mesh_countertop_eased_countertop.parent = ob_bpassembly_countertop
ob_mesh_countertop_eased_countertop.location = (0.0, 0.0, 0.0)
ob_mesh_countertop_eased_countertop.lock_location = (True, True, True)
ob_mesh_countertop_eased_countertop.lineart.crease_threshold = 0.0
_vg = ob_mesh_countertop_eased_countertop.vertex_groups.new(name='X Dimension')
_vg = ob_mesh_countertop_eased_countertop.vertex_groups.new(name='Y Dimension')
_vg = ob_mesh_countertop_eased_countertop.vertex_groups.new(name='Z Dimension')
_m = ob_mesh_countertop_eased_countertop.modifiers.new('Hook-VPDIMX.Countertop', 'HOOK')
_m.center = (0.762, 0.0, 0.0)
_m.matrix_inverse = ((1.0, 0.0, 0.0, -0.762), (0.0, 1.0, 0.0, 0.0), (0.0, 0.0, 1.0, 0.0), (0.0, 0.0, 0.0, 1.0))
_m.object = ob_vpdimx_countertop
_m = ob_mesh_countertop_eased_countertop.modifiers.new('Hook-VPDIMY.Countertop', 'HOOK')
_m.center = (0.0, -0.6096, 0.0)
_m.matrix_inverse = ((1.0, 0.0, 0.0, 0.0), (0.0, 1.0, 0.0, 0.6096), (0.0, 0.0, 1.0, 0.0), (0.0, 0.0, 0.0, 1.0))
_m.object = ob_vpdimy_countertop
_m = ob_mesh_countertop_eased_countertop.modifiers.new('EdgeSplit', 'EDGE_SPLIT')
ob_cage_countertop_cage.parent = ob_bpassembly_countertop
ob_cage_countertop_cage.location = (0.0, 0.0, 0.0)
ob_cage_countertop_cage.lock_location = (True, True, True)
ob_cage_countertop_cage.lock_rotation = (True, True, True)
ob_cage_countertop_cage.hide_render = True
ob_cage_countertop_cage.visible_camera = False
ob_cage_countertop_cage.visible_diffuse = False
ob_cage_countertop_cage.visible_glossy = False
ob_cage_countertop_cage.visible_transmission = False
ob_cage_countertop_cage.visible_shadow = False
ob_cage_countertop_cage.display_type = 'WIRE'
ob_cage_countertop_cage.lineart.crease_threshold = 0.0
_vg = ob_cage_countertop_cage.vertex_groups.new(name='X Dimension')
_vg = ob_cage_countertop_cage.vertex_groups.new(name='Y Dimension')
_vg = ob_cage_countertop_cage.vertex_groups.new(name='Z Dimension')
_m = ob_cage_countertop_cage.modifiers.new('Hook-VPDIMX.New Assembly', 'HOOK')
_m.center = (0.6096, 0.0, 0.0)
_m.matrix_inverse = ((1.0, 0.0, 0.0, -0.6096), (0.0, 1.0, 0.0, 0.0), (0.0, 0.0, 1.0, 0.0), (0.0, 0.0, 0.0, 1.0))
_m.object = ob_vpdimx_countertop
_m = ob_cage_countertop_cage.modifiers.new('Hook-VPDIMY.New Assembly', 'HOOK')
_m.center = (0.0, 0.6096, 0.0)
_m.matrix_inverse = ((1.0, 0.0, 0.0, 0.0), (0.0, 1.0, 0.0, -0.6096), (0.0, 0.0, 1.0, 0.0), (0.0, 0.0, 0.0, 1.0))
_m.object = ob_vpdimy_countertop
_m = ob_cage_countertop_cage.modifiers.new('Hook-VPDIMZ.New Assembly', 'HOOK')
_m.center = (0.0, 0.0, 0.6096)
_m.matrix_inverse = ((1.0, 0.0, 0.0, 0.0), (0.0, 1.0, 0.0, 0.0), (0.0, 0.0, 1.0, -0.6096), (0.0, 0.0, 0.0, 1.0))
_m.object = ob_vpdimz_countertop

# ---- collection membership
col_collection_1.objects.link(ob_bpassembly_countertop)
col_collection_1.objects.link(ob_vpdimz_countertop)
col_collection_1.objects.link(ob_vpdimy_countertop)
col_collection_1.objects.link(ob_vpdimx_countertop)
col_collection_1.objects.link(ob_mesh_countertop_cove_dupont)
col_collection_1.objects.link(ob_mesh_countertop_triple_pencil)
col_collection_1.objects.link(ob_mesh_countertop_ogee)
col_collection_1.objects.link(ob_mesh_countertop_full_bullnose)
col_collection_1.objects.link(ob_mesh_countertop_1_4_bevel)
col_collection_1.objects.link(ob_mesh_countertop_1_2_bullnose)
col_collection_1.objects.link(ob_mesh_countertop_1_4_round)
col_collection_1.objects.link(ob_mesh_countertop_eased_countertop)
col_collection_1.objects.link(ob_cage_countertop_cage)

# ---- scene / render settings (as saved in the file)
scene.frame_start = 1; scene.frame_end = 250; scene.frame_set(1)
scene.render.engine = 'CYCLES'
scene.render.resolution_percentage = 50
scene.render.dither_intensity = 0.0
scene.cycles.use_denoising = False
scene.cycles.samples = 128
scene.cycles.sampling_pattern = 'TABULATED_SOBOL'
scene.cycles.light_sampling_threshold = 0.0
scene.cycles.use_adaptive_sampling = False
scene.cycles.use_light_tree = False
scene.cycles.caustics_reflective = False
scene.cycles.caustics_refractive = False
scene.cycles.blur_glossy = 0.0
scene.cycles.max_bounces = 6
scene.cycles.sample_clamp_direct = 1.0
scene.cycles.sample_clamp_indirect = 1.0
scene.view_settings.view_transform = 'Standard'
bpy.context.view_layer.update()

# ---- added for rendering (the .blend has no active camera and no usable light): camera, sun
cam_auto = bpy.data.cameras.new('AutoCamera')
cam_auto.lens = 50.0
cam_auto.sensor_width = 36.0
cam_auto.clip_end = 1000.0
ob_auto_camera = bpy.data.objects.new('AutoCamera', cam_auto)
scene.collection.objects.link(ob_auto_camera)
ob_auto_camera.location = (1.28456, -1.38907, 0.741894)
ob_auto_camera.rotation_euler = (1.09748, -7.21219e-08, 0.694738)
scene.camera = ob_auto_camera
light_auto_sun = bpy.data.lights.new('AutoSun', 'SUN')
light_auto_sun.energy = 3.0
light_auto_sun.angle = 0.0523599
ob_auto_sun = bpy.data.objects.new('AutoSun', light_auto_sun)
scene.collection.objects.link(ob_auto_sun)
ob_auto_sun.rotation_euler = (0.872665, 0.174533, 0.523599)
bpy.context.view_layer.update()

